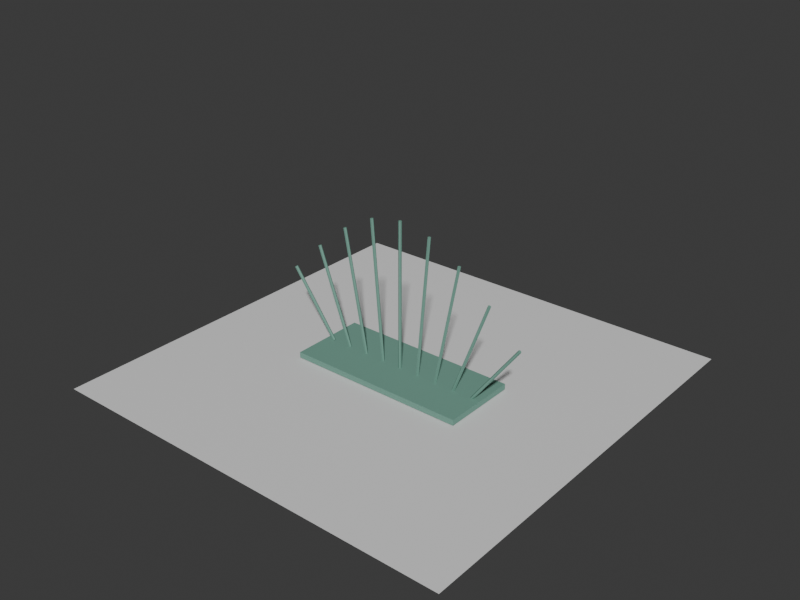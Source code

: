 # Source: huashan-bird-pergola-massing.blend  (saved by Blender 5.2.44; exported with 4.5.12 LTS)
import bpy
from mathutils import Matrix  # noqa: F401  (used for matrix-valued properties, if any)

bpy.ops.wm.read_factory_settings(use_empty=True)
scene = bpy.context.scene
scene.name = 'Scene'

# ---- collections
col_collection = bpy.data.collections.new('Collection'); scene.collection.children.link(col_collection)

# ---- materials (node trees are filled in below, after node groups)
mat_huashan_bird_pergola_green_massing_material = bpy.data.materials.new('huashan-bird-pergola-green-massing-material')
mat_huashan_bird_pergola_green_massing_material.diffuse_color = (0.16, 0.34, 0.27, 1.0)
mat_huashan_bird_pergola_green_massing_material.roughness = 0.92
mat_test_preview_ground_material = bpy.data.materials.new('test-preview-ground-material')
mat_test_preview_ground_material.diffuse_color = (0.14, 0.17, 0.18, 1.0)

# ---- material node trees
mat_huashan_bird_pergola_green_massing_material.use_nodes = True; mat_huashan_bird_pergola_green_massing_material.node_tree.nodes.clear()
_N = mat_huashan_bird_pergola_green_massing_material.node_tree.nodes; _L = mat_huashan_bird_pergola_green_massing_material.node_tree.links
n0 = _N.new('ShaderNodeBsdfPrincipled'); n0.name = 'Principled BSDF'; n0.location = (-200, 100)
n0.inputs[0].default_value = (0.16, 0.34, 0.27, 1.0)
n0.inputs[2].default_value = 0.92
n0.inputs[10].default_value = 0.005
n1 = _N.new('ShaderNodeOutputMaterial'); n1.name = 'Material Output'; n1.location = (200, 100)
_L.new(n0.outputs[0], n1.inputs[0])
n1.is_active_output = True
mat_test_preview_ground_material.use_nodes = True; mat_test_preview_ground_material.node_tree.nodes.clear()
_N = mat_test_preview_ground_material.node_tree.nodes; _L = mat_test_preview_ground_material.node_tree.links
n0 = _N.new('ShaderNodeBsdfPrincipled'); n0.name = 'Principled BSDF'; n0.location = (-200, 100)
n0.inputs[10].default_value = 0.005
n1 = _N.new('ShaderNodeOutputMaterial'); n1.name = 'Material Output'; n1.location = (200, 100)
_L.new(n0.outputs[0], n1.inputs[0])
n1.is_active_output = True

# ---- world
world_world = bpy.data.worlds.new('World'); scene.world = world_world
world_world.use_nodes = True; world_world.node_tree.nodes.clear()
_N = world_world.node_tree.nodes; _L = world_world.node_tree.links
n0 = _N.new('ShaderNodeOutputWorld'); n0.name = 'World Output'; n0.location = (200, 100)
n1 = _N.new('ShaderNodeBackground'); n1.name = 'Background'; n1.location = (-200, 100)
n1.inputs[0].default_value = (0.05088, 0.05088, 0.05088, 1.0)
_L.new(n1.outputs[0], n0.inputs[0])
n0.is_active_output = True
world_world.color = (0.035, 0.043, 0.045)
world_world.sun_shadow_jitter_overblur = 0.0

# ---- meshes
me_huashan_bird_pergola_green_massing_mesh = bpy.data.meshes.new('huashan-bird-pergola-green-massing-mesh')
me_huashan_bird_pergola_green_massing_mesh.from_pydata([(-2.6, -1.1, 0.0), (-2.6, -1.1, 0.16), (-2.6, 1.1, 0.0), (-2.6, 1.1, 0.16), (2.6, -1.1, 0.0), (2.6, -1.1, 0.16), (2.6, 1.1, 0.0), (2.6, 1.1, 0.16), (-2.314, 1.09e-07, 0.1866), (-3.664, -1.195e-07, 2.027), (-2.332, -0.03897, 0.1733), (-3.682, -0.03897, 2.013), (-2.368, -0.03897, 0.1467), (-3.718, -0.03897, 1.987), (-2.386, 1.195e-07, 0.1334), (-3.736, -1.09e-07, 1.973), (-2.368, 0.03897, 0.1467), (-3.718, 0.03897, 1.987), (-2.332, 0.03897, 0.1733), (-3.682, 0.03897, 2.013), (-1.72, -3.377e-08, 0.1756), (-2.733, 2.681e-08, 2.915), (-1.741, -0.03897, 0.1678), (-2.754, -0.03897, 2.907), (-1.784, -0.03897, 0.1522), (-2.796, -0.03897, 2.892), (-1.805, -2.681e-08, 0.1444), (-2.817, 3.377e-08, 2.884), (-1.784, 0.03897, 0.1522), (-2.796, 0.03897, 2.892), (-1.741, 0.03897, 0.1678), (-2.754, 0.03897, 2.907), (-1.131, -1.088e-07, 0.1685), (-1.806, 1.156e-07, 3.67), (-1.153, -0.03897, 0.1643), (-1.828, -0.03897, 3.666), (-1.197, -0.03897, 0.1557), (-1.872, -0.03897, 3.657), (-1.219, -1.156e-07, 0.1515), (-1.894, 1.088e-07, 3.653), (-1.197, 0.03897, 0.1557), (-1.872, 0.03897, 3.657), (-1.153, 0.03897, 0.1643), (-1.828, 0.03897, 3.666), (-0.5427, -5.39e-07, 0.1638), (-0.8802, 5.31e-07, 4.175), (-0.5651, -0.03897, 0.1619), (-0.9026, -0.03897, 4.173), (-0.6099, -0.03897, 0.1581), (-0.9474, -0.03897, 4.169), (-0.6323, -5.31e-07, 0.1562), (-0.9698, 5.39e-07, 4.167), (-0.6099, 0.03897, 0.1581), (-0.9474, 0.03897, 4.169), (-0.5651, 0.03897, 0.1619), (-0.9026, 0.03897, 4.173), (-6.795e-09, -0.045, 0.16), (-6.795e-09, -0.045, 4.35), (-0.03897, -0.0225, 0.16), (-0.03897, -0.0225, 4.35), (-0.03897, 0.0225, 0.16), (-0.03897, 0.0225, 4.35), (6.795e-09, 0.045, 0.16), (6.795e-09, 0.045, 4.35), (0.03897, 0.0225, 0.16), (0.03897, 0.0225, 4.35), (0.03897, -0.0225, 0.16), (0.03897, -0.0225, 4.35), (0.5427, -5.39e-07, 0.1638), (0.8802, 5.31e-07, 4.175), (0.5651, 0.03897, 0.1619), (0.9026, 0.03897, 4.173), (0.6099, 0.03897, 0.1581), (0.9474, 0.03897, 4.169), (0.6323, -5.31e-07, 0.1562), (0.9698, 5.39e-07, 4.167), (0.6099, -0.03897, 0.1581), (0.9474, -0.03897, 4.169), (0.5651, -0.03897, 0.1619), (0.9026, -0.03897, 4.173), (1.131, -1.088e-07, 0.1685), (1.806, 1.156e-07, 3.67), (1.153, 0.03897, 0.1643), (1.828, 0.03897, 3.666), (1.197, 0.03897, 0.1557), (1.872, 0.03897, 3.657), (1.219, -1.156e-07, 0.1515), (1.894, 1.088e-07, 3.653), (1.197, -0.03897, 0.1557), (1.872, -0.03897, 3.657), (1.153, -0.03897, 0.1643), (1.828, -0.03897, 3.666), (1.72, -3.377e-08, 0.1756), (2.733, 2.681e-08, 2.915), (1.741, 0.03897, 0.1678), (2.754, 0.03897, 2.907), (1.784, 0.03897, 0.1522), (2.796, 0.03897, 2.892), (1.805, -2.681e-08, 0.1444), (2.817, 3.377e-08, 2.884), (1.784, -0.03897, 0.1522), (2.796, -0.03897, 2.892), (1.741, -0.03897, 0.1678), (2.754, -0.03897, 2.907), (2.314, 1.09e-07, 0.1866), (3.664, -1.195e-07, 2.027), (2.332, 0.03897, 0.1733), (3.682, 0.03897, 2.013), (2.368, 0.03897, 0.1467), (3.718, 0.03897, 1.987), (2.386, 1.195e-07, 0.1334), (3.736, -1.09e-07, 1.973), (2.368, -0.03897, 0.1467), (3.718, -0.03897, 1.987), (2.332, -0.03897, 0.1733), (3.682, -0.03897, 2.013)], [], [(0, 1, 3, 2), (2, 3, 7, 6), (6, 7, 5, 4), (4, 5, 1, 0), (2, 6, 4, 0), (7, 3, 1, 5), (8, 9, 11, 10), (10, 11, 13, 12), (12, 13, 15, 14), (14, 15, 17, 16), (11, 9, 19, 17, 15, 13), (16, 17, 19, 18), (18, 19, 9, 8), (8, 10, 12, 14, 16, 18), (20, 21, 23, 22), (22, 23, 25, 24), (24, 25, 27, 26), (26, 27, 29, 28), (23, 21, 31, 29, 27, 25), (28, 29, 31, 30), (30, 31, 21, 20), (20, 22, 24, 26, 28, 30), (32, 33, 35, 34), (34, 35, 37, 36), (36, 37, 39, 38), (38, 39, 41, 40), (35, 33, 43, 41, 39, 37), (40, 41, 43, 42), (42, 43, 33, 32), (32, 34, 36, 38, 40, 42), (44, 45, 47, 46), (46, 47, 49, 48), (48, 49, 51, 50), (50, 51, 53, 52), (47, 45, 55, 53, 51, 49), (52, 53, 55, 54), (54, 55, 45, 44), (44, 46, 48, 50, 52, 54), (56, 57, 59, 58), (58, 59, 61, 60), (60, 61, 63, 62), (62, 63, 65, 64), (59, 57, 67, 65, 63, 61), (64, 65, 67, 66), (66, 67, 57, 56), (56, 58, 60, 62, 64, 66), (68, 69, 71, 70), (70, 71, 73, 72), (72, 73, 75, 74), (74, 75, 77, 76), (71, 69, 79, 77, 75, 73), (76, 77, 79, 78), (78, 79, 69, 68), (68, 70, 72, 74, 76, 78), (80, 81, 83, 82), (82, 83, 85, 84), (84, 85, 87, 86), (86, 87, 89, 88), (83, 81, 91, 89, 87, 85), (88, 89, 91, 90), (90, 91, 81, 80), (80, 82, 84, 86, 88, 90), (92, 93, 95, 94), (94, 95, 97, 96), (96, 97, 99, 98), (98, 99, 101, 100), (95, 93, 103, 101, 99, 97), (100, 101, 103, 102), (102, 103, 93, 92), (92, 94, 96, 98, 100, 102), (104, 105, 107, 106), (106, 107, 109, 108), (108, 109, 111, 110), (110, 111, 113, 112), (107, 105, 115, 113, 111, 109), (112, 113, 115, 114), (114, 115, 105, 104), (104, 106, 108, 110, 112, 114)])
_uv = me_huashan_bird_pergola_green_massing_mesh.uv_layers.new(name='UVMap')
_uv.uv.foreach_set('vector', [0.375, 0.0, 0.625, 0.0, 0.625, 0.25, 0.375, 0.25, 0.375, 0.25, 0.625, 0.25, 0.625, 0.5, 0.375, 0.5, 0.375, 0.5, 0.625, 0.5, 0.625, 0.75, 0.375, 0.75, 0.375, 0.75, 0.625, 0.75, 0.625, 1.0, 0.375, 1.0, 0.125, 0.5, 0.375, 0.5, 0.375, 0.75, 0.125, 0.75, 0.625, 0.5, 0.875, 0.5, 0.875, 0.75, 0.625, 0.75, 1.0, 0.5, 1.0, 1.0, 0.8333, 1.0, 0.8333, 0.5, 0.8333, 0.5, 0.8333, 1.0, 0.6667, 1.0, 0.6667, 0.5, 0.6667, 0.5, 0.6667, 1.0, 0.5, 1.0, 0.5, 0.5, 0.5, 0.5, 0.5, 1.0, 0.3333, 1.0, 0.3333, 0.5, 0.4578, 0.37, 0.25, 0.49, 0.04215, 0.37, 0.04215, 0.13, 0.25, 0.01, 0.4578, 0.13, 0.3333, 0.5, 0.3333, 1.0, 0.1667, 1.0, 0.1667, 0.5, 0.1667, 0.5, 0.1667, 1.0, -8.941e-08, 1.0, -8.941e-08, 0.5, 0.75, 0.49, 0.9578, 0.37, 0.9578, 0.13, 0.75, 0.01, 0.5422, 0.13, 0.5422, 0.37, 1.0, 0.5, 1.0, 1.0, 0.8333, 1.0, 0.8333, 0.5, 0.8333, 0.5, 0.8333, 1.0, 0.6667, 1.0, 0.6667, 0.5, 0.6667, 0.5, 0.6667, 1.0, 0.5, 1.0, 0.5, 0.5, 0.5, 0.5, 0.5, 1.0, 0.3333, 1.0, 0.3333, 0.5, 0.4578, 0.37, 0.25, 0.49, 0.04215, 0.37, 0.04215, 0.13, 0.25, 0.01, 0.4578, 0.13, 0.3333, 0.5, 0.3333, 1.0, 0.1667, 1.0, 0.1667, 0.5, 0.1667, 0.5, 0.1667, 1.0, -8.941e-08, 1.0, -8.941e-08, 0.5, 0.75, 0.49, 0.9578, 0.37, 0.9578, 0.13, 0.75, 0.01, 0.5422, 0.13, 0.5422, 0.37, 1.0, 0.5, 1.0, 1.0, 0.8333, 1.0, 0.8333, 0.5, 0.8333, 0.5, 0.8333, 1.0, 0.6667, 1.0, 0.6667, 0.5, 0.6667, 0.5, 0.6667, 1.0, 0.5, 1.0, 0.5, 0.5, 0.5, 0.5, 0.5, 1.0, 0.3333, 1.0, 0.3333, 0.5, 0.4578, 0.37, 0.25, 0.49, 0.04215, 0.37, 0.04215, 0.13, 0.25, 0.01, 0.4578, 0.13, 0.3333, 0.5, 0.3333, 1.0, 0.1667, 1.0, 0.1667, 0.5, 0.1667, 0.5, 0.1667, 1.0, -8.941e-08, 1.0, -8.941e-08, 0.5, 0.75, 0.49, 0.9578, 0.37, 0.9578, 0.13, 0.75, 0.01, 0.5422, 0.13, 0.5422, 0.37, 1.0, 0.5, 1.0, 1.0, 0.8333, 1.0, 0.8333, 0.5, 0.8333, 0.5, 0.8333, 1.0, 0.6667, 1.0, 0.6667, 0.5, 0.6667, 0.5, 0.6667, 1.0, 0.5, 1.0, 0.5, 0.5, 0.5, 0.5, 0.5, 1.0, 0.3333, 1.0, 0.3333, 0.5, 0.4578, 0.37, 0.25, 0.49, 0.04215, 0.37, 0.04215, 0.13, 0.25, 0.01, 0.4578, 0.13, 0.3333, 0.5, 0.3333, 1.0, 0.1667, 1.0, 0.1667, 0.5, 0.1667, 0.5, 0.1667, 1.0, -8.941e-08, 1.0, -8.941e-08, 0.5, 0.75, 0.49, 0.9578, 0.37, 0.9578, 0.13, 0.75, 0.01, 0.5422, 0.13, 0.5422, 0.37, 1.0, 0.5, 1.0, 1.0, 0.8333, 1.0, 0.8333, 0.5, 0.8333, 0.5, 0.8333, 1.0, 0.6667, 1.0, 0.6667, 0.5, 0.6667, 0.5, 0.6667, 1.0, 0.5, 1.0, 0.5, 0.5, 0.5, 0.5, 0.5, 1.0, 0.3333, 1.0, 0.3333, 0.5, 0.4578, 0.37, 0.25, 0.49, 0.04215, 0.37, 0.04215, 0.13, 0.25, 0.01, 0.4578, 0.13, 0.3333, 0.5, 0.3333, 1.0, 0.1667, 1.0, 0.1667, 0.5, 0.1667, 0.5, 0.1667, 1.0, -8.941e-08, 1.0, -8.941e-08, 0.5, 0.75, 0.49, 0.9578, 0.37, 0.9578, 0.13, 0.75, 0.01, 0.5422, 0.13, 0.5422, 0.37, 1.0, 0.5, 1.0, 1.0, 0.8333, 1.0, 0.8333, 0.5, 0.8333, 0.5, 0.8333, 1.0, 0.6667, 1.0, 0.6667, 0.5, 0.6667, 0.5, 0.6667, 1.0, 0.5, 1.0, 0.5, 0.5, 0.5, 0.5, 0.5, 1.0, 0.3333, 1.0, 0.3333, 0.5, 0.4578, 0.37, 0.25, 0.49, 0.04215, 0.37, 0.04215, 0.13, 0.25, 0.01, 0.4578, 0.13, 0.3333, 0.5, 0.3333, 1.0, 0.1667, 1.0, 0.1667, 0.5, 0.1667, 0.5, 0.1667, 1.0, -8.941e-08, 1.0, -8.941e-08, 0.5, 0.75, 0.49, 0.9578, 0.37, 0.9578, 0.13, 0.75, 0.01, 0.5422, 0.13, 0.5422, 0.37, 1.0, 0.5, 1.0, 1.0, 0.8333, 1.0, 0.8333, 0.5, 0.8333, 0.5, 0.8333, 1.0, 0.6667, 1.0, 0.6667, 0.5, 0.6667, 0.5, 0.6667, 1.0, 0.5, 1.0, 0.5, 0.5, 0.5, 0.5, 0.5, 1.0, 0.3333, 1.0, 0.3333, 0.5, 0.4578, 0.37, 0.25, 0.49, 0.04215, 0.37, 0.04215, 0.13, 0.25, 0.01, 0.4578, 0.13, 0.3333, 0.5, 0.3333, 1.0, 0.1667, 1.0, 0.1667, 0.5, 0.1667, 0.5, 0.1667, 1.0, -8.941e-08, 1.0, -8.941e-08, 0.5, 0.75, 0.49, 0.9578, 0.37, 0.9578, 0.13, 0.75, 0.01, 0.5422, 0.13, 0.5422, 0.37, 1.0, 0.5, 1.0, 1.0, 0.8333, 1.0, 0.8333, 0.5, 0.8333, 0.5, 0.8333, 1.0, 0.6667, 1.0, 0.6667, 0.5, 0.6667, 0.5, 0.6667, 1.0, 0.5, 1.0, 0.5, 0.5, 0.5, 0.5, 0.5, 1.0, 0.3333, 1.0, 0.3333, 0.5, 0.4578, 0.37, 0.25, 0.49, 0.04215, 0.37, 0.04215, 0.13, 0.25, 0.01, 0.4578, 0.13, 0.3333, 0.5, 0.3333, 1.0, 0.1667, 1.0, 0.1667, 0.5, 0.1667, 0.5, 0.1667, 1.0, -8.941e-08, 1.0, -8.941e-08, 0.5, 0.75, 0.49, 0.9578, 0.37, 0.9578, 0.13, 0.75, 0.01, 0.5422, 0.13, 0.5422, 0.37, 1.0, 0.5, 1.0, 1.0, 0.8333, 1.0, 0.8333, 0.5, 0.8333, 0.5, 0.8333, 1.0, 0.6667, 1.0, 0.6667, 0.5, 0.6667, 0.5, 0.6667, 1.0, 0.5, 1.0, 0.5, 0.5, 0.5, 0.5, 0.5, 1.0, 0.3333, 1.0, 0.3333, 0.5, 0.4578, 0.37, 0.25, 0.49, 0.04215, 0.37, 0.04215, 0.13, 0.25, 0.01, 0.4578, 0.13, 0.3333, 0.5, 0.3333, 1.0, 0.1667, 1.0, 0.1667, 0.5, 0.1667, 0.5, 0.1667, 1.0, -8.941e-08, 1.0, -8.941e-08, 0.5, 0.75, 0.49, 0.9578, 0.37, 0.9578, 0.13, 0.75, 0.01, 0.5422, 0.13, 0.5422, 0.37])
me_huashan_bird_pergola_green_massing_mesh.materials.append(mat_huashan_bird_pergola_green_massing_material)
me_huashan_bird_pergola_green_massing_mesh.update()
me_plane = bpy.data.meshes.new('Plane')
me_plane.from_pydata([(-5.978, -5.978, 0.0), (5.978, -5.978, 0.0), (-5.978, 5.978, 0.0), (5.978, 5.978, 0.0)], [], [(0, 1, 3, 2)])
_uv = me_plane.uv_layers.new(name='UVMap')
_uv.uv.foreach_set('vector', [0.0, 0.0, 1.0, 0.0, 1.0, 1.0, 0.0, 1.0])
me_plane.materials.append(mat_test_preview_ground_material)
me_plane.update()

# ---- objects
ob_huashan_bird_pergola_green_massing = bpy.data.objects.new('huashan-bird-pergola-green-massing', me_huashan_bird_pergola_green_massing_mesh)
ob_test_preview_ground = bpy.data.objects.new('test-preview-ground', me_plane)

# ---- transforms, parenting, visibility, modifiers, constraints
ob_huashan_bird_pergola_green_massing.location = (0.0, 0.0, 0.0)
ob_test_preview_ground.location = (0.0, 0.0, -0.025)

# ---- collection membership
col_collection.objects.link(ob_huashan_bird_pergola_green_massing)
col_collection.objects.link(ob_test_preview_ground)

# ---- scene / render settings (as saved in the file)
scene.frame_start = 1; scene.frame_end = 250; scene.frame_set(1)
scene.render.engine = 'BLENDER_WORKBENCH'
scene.render.resolution_x = 960
scene.render.resolution_y = 720
scene.render.bake_bias = 0.0
scene.render.bake_samples = 0
scene.render.compositor_device = 'GPU'
scene.eevee.use_volume_custom_range = False
scene.eevee.fast_gi_thickness_near = 0.1
scene.eevee.fast_gi_thickness_far = 0.0
scene.eevee.ray_tracing_options.screen_trace_thickness = 0.1
bpy.context.view_layer.update()

# ---- added for rendering (the .blend has no active camera and no usable light): camera, sun
cam_auto = bpy.data.cameras.new('AutoCamera')
cam_auto.lens = 50.0
cam_auto.sensor_width = 36.0
cam_auto.clip_end = 1000.0
ob_auto_camera = bpy.data.objects.new('AutoCamera', cam_auto)
scene.collection.objects.link(ob_auto_camera)
ob_auto_camera.location = (16.1593, -19.3912, 15.09)
ob_auto_camera.rotation_euler = (1.09748, -7.21219e-08, 0.694738)
scene.camera = ob_auto_camera
light_auto_sun = bpy.data.lights.new('AutoSun', 'SUN')
light_auto_sun.energy = 3.0
light_auto_sun.angle = 0.0523599
ob_auto_sun = bpy.data.objects.new('AutoSun', light_auto_sun)
scene.collection.objects.link(ob_auto_sun)
ob_auto_sun.rotation_euler = (0.872665, 0.174533, 0.523599)
bpy.context.view_layer.update()
